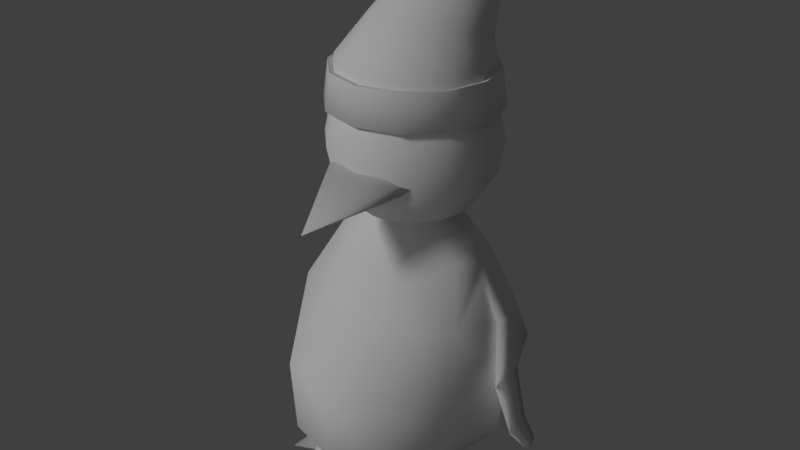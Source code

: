 # Source: customer2.blend  (saved by Blender 2.77.0; exported with 4.5.12 LTS)
import bpy
from mathutils import Matrix  # noqa: F401  (used for matrix-valued properties, if any)

bpy.ops.wm.read_factory_settings(use_empty=True)
scene = bpy.context.scene
scene.name = 'Scene'

# ---- collections
col_collection_1 = bpy.data.collections.new('Collection 1'); scene.collection.children.link(col_collection_1)

# ---- materials (node trees are filled in below, after node groups)
mat_customer2hatmaterial = bpy.data.materials.new('Customer2HatMaterial')
mat_customer2hatmaterial.alpha_threshold = 0.0
mat_customer2hatmaterial.use_transparent_shadow = False
mat_customer2hatmaterial.roughness = 0.5
mat_penguin = bpy.data.materials.new('Penguin')
mat_penguin.alpha_threshold = 0.0
mat_penguin.use_transparent_shadow = False
mat_penguin.roughness = 0.5
mat_penguin.specular_intensity = 0.1

# ---- material node trees

# ---- world
world_world = bpy.data.worlds.new('World'); scene.world = world_world
world_world.color = (0.05088, 0.05088, 0.05088)
world_world.use_sun_shadow = False
world_world.sun_shadow_jitter_overblur = 0.0
world_world.cycles.sampling_method = 'MANUAL'

# ---- lights
light_hemi = bpy.data.lights.new('Hemi', 'SUN')
light_hemi.transmission_factor = 0.0
light_hemi.angle = 0.1993
light_hemi.energy = 0.2
light_hemi.shadow_buffer_clip_start = 0.5
light_hemi.shadow_soft_size = 0.1
light_hemi.shadow_cascade_max_distance = 1000.0
light_sun = bpy.data.lights.new('Sun', 'SUN')
light_sun.transmission_factor = 0.0
light_sun.angle = 0.1993
light_sun.energy = 1.0
light_sun.shadow_buffer_clip_start = 0.5
light_sun.shadow_soft_size = 0.1
light_sun.shadow_cascade_max_distance = 1000.0

# ---- meshes
me_customer2hat = bpy.data.meshes.new('Customer2Hat')
me_customer2hat.from_pydata([(-2.002, 3.158, 1.603), (-2.135, 2.806, 1.243), (-2.245, 2.672, 1.069), (-2.283, 2.672, 0.8052), (-1.972, 3.265, 1.572), (-2.087, 2.978, 1.194), (-2.184, 2.901, 1.069), (-2.216, 2.919, 0.8052), (-1.89, 3.344, 1.549), (-1.957, 3.103, 1.157), (-2.016, 3.068, 1.069), (-2.035, 3.101, 0.8052), (-1.771, 3.354, 1.566), (-1.778, 3.149, 1.144), (-1.787, 3.129, 1.069), (-1.787, 3.167, 0.8052), (-1.666, 3.344, 1.549), (-1.599, 3.103, 1.157), (-1.558, 3.068, 1.069), (-1.539, 3.101, 0.8052), (-1.778, 3.309, 1.705), (-1.584, 3.265, 1.572), (-1.468, 2.978, 1.194), (-1.39, 2.901, 1.069), (-1.358, 2.919, 0.8052), (-1.554, 3.158, 1.603), (-1.42, 2.806, 1.243), (-1.329, 2.672, 1.069), (-1.291, 2.672, 0.8052), (-1.584, 3.05, 1.634), (-1.468, 2.634, 1.293), (-1.39, 2.443, 1.069), (-1.358, 2.424, 0.8052), (-1.666, 2.971, 1.657), (-1.599, 2.508, 1.329), (-1.558, 2.275, 1.069), (-1.539, 2.242, 0.8052), (-1.756, 2.973, 1.675), (-1.778, 2.462, 1.343), (-1.787, 2.214, 1.069), (-1.787, 2.176, 0.8052), (-1.89, 2.971, 1.657), (-1.957, 2.508, 1.329), (-2.016, 2.275, 1.069), (-2.035, 2.242, 0.8052), (-1.972, 3.05, 1.634), (-2.087, 2.634, 1.293), (-2.184, 2.443, 1.069), (-2.216, 2.424, 0.8052), (-2.253, 2.672, 1.029), (-2.19, 2.904, 1.029), (-2.02, 3.075, 1.029), (-1.787, 3.137, 1.029), (-1.554, 3.075, 1.029), (-1.384, 2.904, 1.029), (-1.321, 2.672, 1.029), (-1.384, 2.439, 1.029), (-1.554, 2.268, 1.029), (-1.787, 2.206, 1.029), (-2.02, 2.268, 1.029), (-2.19, 2.439, 1.029), (-2.242, 2.934, 0.811), (-2.312, 2.672, 0.811), (-2.049, 3.126, 0.811), (-1.787, 3.197, 0.811), (-1.524, 3.126, 0.811), (-1.332, 2.934, 0.811), (-1.262, 2.672, 0.811), (-1.332, 2.409, 0.811), (-1.524, 2.217, 0.811), (-1.787, 2.147, 0.811), (-2.049, 2.217, 0.811), (-2.242, 2.409, 0.811), (-2.216, 2.424, 1.035), (-2.282, 2.672, 1.035), (-2.035, 2.243, 1.035), (-1.787, 2.176, 1.035), (-1.539, 2.243, 1.035), (-1.358, 2.424, 1.035), (-1.292, 2.672, 1.035), (-1.358, 2.919, 1.035), (-1.539, 3.1, 1.035), (-1.787, 3.167, 1.035), (-2.035, 3.1, 1.035), (-2.216, 2.919, 1.035)], [], [(2, 1, 5, 6), (0, 20, 4), (49, 2, 6, 50), (1, 0, 4, 5), (50, 6, 10, 51), (5, 4, 8, 9), (6, 5, 9, 10), (4, 20, 8), (10, 9, 13, 14), (8, 20, 12), (51, 10, 14, 52), (9, 8, 12, 13), (14, 13, 17, 18), (12, 20, 16), (52, 14, 18, 53), (13, 12, 16, 17), (53, 18, 23, 54), (17, 16, 21, 22), (18, 17, 22, 23), (16, 20, 21), (54, 23, 27, 55), (22, 21, 25, 26), (23, 22, 26, 27), (21, 20, 25), (27, 26, 30, 31), (25, 20, 29), (55, 27, 31, 56), (26, 25, 29, 30), (31, 30, 34, 35), (29, 20, 33), (56, 31, 35, 57), (30, 29, 33, 34), (57, 35, 39, 58), (34, 33, 37, 38), (35, 34, 38, 39), (33, 20, 37), (38, 37, 41, 42), (39, 38, 42, 43), (37, 20, 41), (58, 39, 43, 59), (43, 42, 46, 47), (41, 20, 45), (59, 43, 47, 60), (42, 41, 45, 46), (45, 20, 0), (60, 47, 2, 49), (46, 45, 0, 1), (47, 46, 1, 2), (72, 73, 74, 62), (71, 75, 73, 72), (70, 76, 75, 71), (69, 77, 76, 70), (68, 78, 77, 69), (67, 79, 78, 68), (66, 80, 79, 67), (65, 81, 80, 66), (64, 82, 81, 65), (63, 83, 82, 64), (61, 84, 83, 63), (62, 74, 84, 61), (62, 61, 7, 3), (61, 63, 11, 7), (63, 64, 15, 11), (64, 65, 19, 15), (65, 66, 24, 19), (66, 67, 28, 24), (67, 68, 32, 28), (68, 69, 36, 32), (69, 70, 40, 36), (70, 71, 44, 40), (71, 72, 48, 44), (72, 62, 3, 48), (74, 73, 60, 49), (73, 75, 59, 60), (75, 76, 58, 59), (76, 77, 57, 58), (77, 78, 56, 57), (78, 79, 55, 56), (79, 80, 54, 55), (80, 81, 53, 54), (81, 82, 52, 53), (82, 83, 51, 52), (83, 84, 50, 51), (84, 74, 49, 50)])
me_customer2hat.polygons.foreach_set('use_smooth', [True] * 84)
_k = set([(8, 12), (12, 13), (12, 16), (12, 20), (20, 37), (33, 37), (37, 38), (37, 41), (49, 50), (49, 60), (50, 51), (51, 52), (52, 53), (53, 54), (54, 55), (55, 56), (56, 57), (57, 58), (58, 59), (59, 60), (73, 74), (73, 75), (74, 84), (75, 76), (76, 77), (77, 78), (78, 79), (79, 80), (80, 81), (81, 82), (82, 83), (83, 84)])
me_customer2hat.attributes.new('sharp_edge', 'BOOLEAN', 'EDGE').data.foreach_set('value', [ (min(e.vertices), max(e.vertices)) in _k for e in me_customer2hat.edges])
_uv = me_customer2hat.uv_layers.new(name='UVMap')
_uv.uv.foreach_set('vector', [0.7648, 0.4792, 0.78, 0.5583, 0.7304, 0.5945, 0.716, 0.5403, 0.7976, 0.728, 0.7877, 0.8101, 0.7665, 0.7507, 0.7547, 0.4704, 0.7648, 0.4792, 0.716, 0.5403, 0.705, 0.5326, 0.78, 0.5583, 0.7976, 0.728, 0.7665, 0.7507, 0.7304, 0.5945, 0.705, 0.5326, 0.716, 0.5403, 0.6774, 0.5995, 0.6657, 0.5928, 0.7304, 0.5945, 0.7665, 0.7507, 0.7423, 0.7744, 0.6919, 0.6323, 0.716, 0.5403, 0.7304, 0.5945, 0.6919, 0.6323, 0.6774, 0.5995, 0.7665, 0.7507, 0.7877, 0.8101, 0.7423, 0.7744, 0.2244, 0.7147, 0.197, 0.7021, 0.202, 0.6494, 0.2254, 0.6481, 0.08484, 0.7153, 0.02998, 0.6818, 0.07826, 0.6794, 0.2379, 0.7153, 0.2244, 0.7147, 0.2254, 0.6481, 0.2389, 0.6475, 0.197, 0.7021, 0.08484, 0.7153, 0.07826, 0.6794, 0.202, 0.6494, 0.2254, 0.6481, 0.202, 0.6494, 0.1921, 0.5894, 0.218, 0.5704, 0.07826, 0.6794, 0.02998, 0.6818, 0.08173, 0.6447, 0.2389, 0.6475, 0.2254, 0.6481, 0.218, 0.5704, 0.2314, 0.5685, 0.202, 0.6494, 0.07826, 0.6794, 0.08173, 0.6447, 0.1921, 0.5894, 0.2314, 0.5685, 0.218, 0.5704, 0.2044, 0.5025, 0.2175, 0.4995, 0.1921, 0.5894, 0.08173, 0.6447, 0.06781, 0.6124, 0.1699, 0.538, 0.218, 0.5704, 0.1921, 0.5894, 0.1699, 0.538, 0.2044, 0.5025, 0.08173, 0.6447, 0.02998, 0.6818, 0.06781, 0.6124, 0.4321, 0.6647, 0.4436, 0.6578, 0.4819, 0.7181, 0.471, 0.726, 0.468, 0.6124, 0.5194, 0.4613, 0.5452, 0.4835, 0.5091, 0.6478, 0.4436, 0.6578, 0.468, 0.6124, 0.5091, 0.6478, 0.4819, 0.7181, 0.5194, 0.4613, 0.5637, 0.4229, 0.5452, 0.4835, 0.4819, 0.7181, 0.5091, 0.6478, 0.5595, 0.6828, 0.5321, 0.778, 0.1441, 0.4402, 0.05098, 0.4402, 0.1579, 0.4134, 0.471, 0.726, 0.4819, 0.7181, 0.5321, 0.778, 0.5221, 0.7869, 0.5091, 0.6478, 0.5452, 0.4835, 0.5768, 0.5055, 0.5595, 0.6828, 0.5321, 0.778, 0.5595, 0.6828, 0.6058, 0.7081, 0.5808, 0.8214, 0.1579, 0.4134, 0.05098, 0.4402, 0.1527, 0.3813, 0.5221, 0.7869, 0.5321, 0.778, 0.5808, 0.8214, 0.5716, 0.8311, 0.5595, 0.6828, 0.5768, 0.5055, 0.6058, 0.5214, 0.6058, 0.7081, 0.3554, 0.1699, 0.3513, 0.1754, 0.306, 0.1142, 0.3093, 0.1076, 0.2808, 0.2511, 0.1527, 0.3813, 0.1286, 0.3652, 0.2445, 0.2053, 0.3513, 0.1754, 0.2808, 0.2511, 0.2445, 0.2053, 0.306, 0.1142, 0.1527, 0.3813, 0.05098, 0.4402, 0.1286, 0.3652, 0.2445, 0.2053, 0.1286, 0.3652, 0.09565, 0.3349, 0.1899, 0.1771, 0.306, 0.1142, 0.2445, 0.2053, 0.1899, 0.1771, 0.2348, 0.08065, 0.1286, 0.3652, 0.05098, 0.4402, 0.09565, 0.3349, 0.3093, 0.1076, 0.306, 0.1142, 0.2348, 0.08065, 0.2369, 0.07351, 0.2348, 0.08065, 0.1899, 0.1771, 0.1315, 0.174, 0.1568, 0.08386, 0.09565, 0.3349, 0.05098, 0.4402, 0.05907, 0.333, 0.2369, 0.07351, 0.2348, 0.08065, 0.1568, 0.08386, 0.1575, 0.07677, 0.1899, 0.1771, 0.09565, 0.3349, 0.05907, 0.333, 0.1315, 0.174, 0.05907, 0.333, 0.05098, 0.4402, 0.02998, 0.3474, 0.8013, 0.4229, 0.8107, 0.4325, 0.7648, 0.4792, 0.7547, 0.4704, 0.8272, 0.5333, 0.8272, 0.7123, 0.7976, 0.728, 0.78, 0.5583, 0.8107, 0.4325, 0.8272, 0.5333, 0.78, 0.5583, 0.7648, 0.4792, 0.8949, 0.7265, 0.9695, 0.733, 0.9622, 0.803, 0.8872, 0.8007, 0.2491, 0.02964, 0.2383, 0.06542, 0.1539, 0.06889, 0.1597, 0.03332, 0.3308, 0.06807, 0.3153, 0.1017, 0.2383, 0.06542, 0.2491, 0.02964, 0.8359, 0.2727, 0.9101, 0.2715, 0.9253, 0.3087, 0.852, 0.3121, 0.8299, 0.1986, 0.9045, 0.2016, 0.9101, 0.2715, 0.8359, 0.2727, 0.8359, 0.1096, 0.9101, 0.1177, 0.9045, 0.2016, 0.8299, 0.1986, 0.852, 0.02964, 0.9253, 0.04224, 0.9101, 0.1177, 0.8359, 0.1096, 0.8872, 0.5883, 0.9622, 0.5856, 0.97, 0.66, 0.8955, 0.6672, 0.8872, 0.4988, 0.9622, 0.5012, 0.9622, 0.5856, 0.8872, 0.5883, 0.8955, 0.4229, 0.97, 0.4296, 0.9622, 0.5012, 0.8872, 0.4988, 0.8872, 0.89, 0.9622, 0.8872, 0.9695, 0.963, 0.8949, 0.9704, 0.8872, 0.8007, 0.9622, 0.803, 0.9622, 0.8872, 0.8872, 0.89, 0.77, 0.2414, 0.7247, 0.3189, 0.7178, 0.312, 0.7605, 0.2389, 0.7247, 0.3189, 0.6463, 0.3636, 0.6438, 0.3543, 0.7178, 0.312, 0.6463, 0.3636, 0.5558, 0.3636, 0.5583, 0.3543, 0.6438, 0.3543, 0.5558, 0.3636, 0.4774, 0.3189, 0.4843, 0.312, 0.5583, 0.3543, 0.4774, 0.3189, 0.4321, 0.2414, 0.4415, 0.2389, 0.4843, 0.312, 0.4321, 0.2414, 0.4321, 0.1519, 0.4415, 0.1544, 0.4415, 0.2389, 0.4321, 0.1519, 0.4774, 0.07438, 0.4843, 0.08121, 0.4415, 0.1544, 0.4774, 0.07438, 0.5558, 0.02964, 0.5583, 0.03897, 0.4843, 0.08121, 0.5558, 0.02964, 0.6463, 0.02964, 0.6438, 0.03897, 0.5583, 0.03897, 0.6463, 0.02964, 0.7247, 0.07438, 0.7178, 0.08121, 0.6438, 0.03897, 0.7247, 0.07438, 0.77, 0.1519, 0.7605, 0.1544, 0.7178, 0.08121, 0.77, 0.1519, 0.77, 0.2414, 0.7605, 0.2389, 0.7605, 0.1544, 0.08475, 0.1112, 0.1539, 0.06889, 0.1575, 0.07677, 0.09246, 0.1165, 0.1539, 0.06889, 0.2383, 0.06542, 0.2369, 0.07351, 0.1575, 0.07677, 0.2383, 0.06542, 0.3153, 0.1017, 0.3093, 0.1076, 0.2369, 0.07351, 0.3153, 0.1017, 0.3643, 0.1679, 0.3554, 0.1699, 0.3093, 0.1076, 0.3643, 0.1679, 0.3721, 0.2464, 0.3628, 0.2438, 0.3554, 0.1699, 0.3721, 0.2464, 0.3368, 0.3162, 0.3295, 0.3094, 0.3628, 0.2438, 0.3368, 0.3162, 0.2676, 0.3584, 0.2645, 0.3491, 0.3295, 0.3094, 0.2676, 0.3584, 0.1833, 0.3619, 0.1851, 0.3524, 0.2645, 0.3491, 0.1833, 0.3619, 0.1063, 0.3256, 0.1127, 0.3183, 0.1851, 0.3524, 0.1063, 0.3256, 0.05726, 0.2594, 0.0666, 0.256, 0.1127, 0.3183, 0.05726, 0.2594, 0.04939, 0.1809, 0.05919, 0.1821, 0.0666, 0.256, 0.04939, 0.1809, 0.08475, 0.1112, 0.09246, 0.1165, 0.05919, 0.1821])
me_customer2hat.materials.append(mat_customer2hatmaterial)
me_customer2hat.use_remesh_preserve_volume = False
me_customer2hat.use_remesh_preserve_attributes = False
me_customer2hat.use_mirror_vertex_groups = False
me_customer2hat.update()
me_penguin = bpy.data.meshes.new('Penguin')
me_penguin.from_pydata([(0.2737, 3.418e-08, 0.9232), (0.5057, 3.418e-08, 0.7064), (0.7152, 3.418e-08, -0.00066), (0.6608, 3.418e-08, -0.425), (0.5057, 3.418e-08, -0.6051), (0.2737, 3.418e-08, -0.7254), (0.237, -0.1368, 0.9232), (0.438, -0.1493, 0.7064), (0.5722, -0.3304, 0.382), (0.5267, -0.3576, -0.00066), (0.4867, -0.3304, -0.425), (0.438, -0.2529, -0.6051), (0.237, -0.1368, -0.7254), (0.1368, -0.237, 0.9232), (0.2529, -0.3344, 0.7064), (0.3304, -0.4387, 0.382), (0.3576, -0.7327, -0.00066), (0.3466, -0.7351, -0.4391), (0.2529, -0.438, -0.6051), (0.1368, -0.237, -0.7254), (-1.054e-07, -0.2737, 0.9232), (-1.16e-07, -0.4021, 0.7064), (-1.373e-07, -0.5272, 0.382), (-1.16e-07, -0.8285, -0.00066), (0.01625, -0.8236, -0.4391), (-1.16e-07, -0.5057, -0.6051), (-1.054e-07, -0.2737, -0.7254), (-0.1368, -0.237, 0.9232), (-0.2529, -0.3344, 0.7064), (-0.3304, -0.4387, 0.382), (-0.3576, -0.7327, -0.00066), (-0.3141, -0.7351, -0.4391), (-0.2529, -0.438, -0.6051), (-0.1368, -0.237, -0.7254), (-1.425e-08, 8.817e-08, 0.9993), (-0.237, -0.1368, 0.9232), (-0.438, -0.1493, 0.7064), (-0.5722, -0.3304, 0.382), (-0.5267, -0.3576, -0.00066), (-0.4867, -0.3304, -0.425), (-0.438, -0.2529, -0.6051), (-0.237, -0.1368, -0.7254), (-0.2737, 3.489e-08, 0.9232), (-0.5057, 6.686e-08, 0.7064), (-0.7152, 6.686e-08, -0.00066), (-0.6608, 6.686e-08, -0.425), (-0.5057, 6.686e-08, -0.6051), (-0.2737, 4.554e-08, -0.7254), (-0.237, 0.1368, 0.9232), (-0.438, 0.1755, 0.7064), (-0.5722, 0.2531, 0.382), (-0.6194, 0.2803, -0.00066), (-0.5722, 0.2531, -0.425), (-0.438, 0.1811, -0.6051), (-0.237, 0.1368, -0.7254), (-0.1368, 0.237, 0.9232), (-0.2529, 0.2502, 0.7064), (-0.3304, 0.3127, 0.382), (-0.3576, 0.3598, -0.00066), (-0.3304, 0.3127, -0.425), (-0.2529, 0.2557, -0.6051), (-0.1368, 0.237, -0.7254), (-9.472e-08, 0.2737, 0.9232), (-5.209e-08, 0.3179, 0.7064), (-7.341e-08, 0.4012, 0.382), (-5.209e-08, 0.4556, -0.00066), (-7.341e-08, 0.4012, -0.425), (-5.209e-08, 0.3235, -0.6051), (-9.472e-08, 0.2737, -0.7254), (0.0, 0.0, -0.7254), (0.1368, 0.237, 0.9232), (0.2529, 0.2502, 0.7064), (0.3304, 0.3127, 0.382), (0.3576, 0.3598, -0.00066), (0.3304, 0.3127, -0.425), (0.2529, 0.2557, -0.6051), (0.1368, 0.237, -0.7254), (0.237, 0.1368, 0.9232), (0.438, 0.1755, 0.7064), (0.5722, 0.2531, 0.382), (0.6194, 0.2803, -0.00066), (0.5722, 0.2531, -0.425), (0.438, 0.1811, -0.6051), (0.237, 0.1368, -0.7254), (-0.2008, -7.047e-08, 1.829), (-0.3711, -7.047e-08, 1.716), (-0.4849, -7.047e-08, 1.545), (-0.5248, -7.047e-08, 1.345), (-0.4849, -7.047e-08, 1.144), (-0.3711, -7.047e-08, 0.9735), (-0.2008, -7.047e-08, 0.8597), (-0.1739, 0.1004, 1.829), (-0.3214, 0.1856, 1.716), (-0.4199, 0.2424, 1.545), (-0.4545, 0.2624, 1.345), (-0.4199, 0.2424, 1.144), (-0.3214, 0.1856, 0.9735), (-0.1739, 0.1004, 0.8597), (-0.1004, 0.1739, 1.829), (-0.1856, 0.3214, 1.716), (-0.2424, 0.4199, 1.545), (-0.2624, 0.4545, 1.345), (-0.2424, 0.4199, 1.144), (-0.1856, 0.3214, 0.9735), (-0.1004, 0.1739, 0.8597), (-8.757e-08, 0.2008, 1.829), (-8.757e-08, 0.3711, 1.716), (3.756e-08, 0.4849, 1.545), (-8.757e-08, 0.5248, 1.345), (3.756e-08, 0.4849, 1.144), (-8.757e-08, 0.3711, 0.9735), (-8.757e-08, 0.2008, 0.8597), (0.1004, 0.1739, 1.829), (0.1856, 0.3214, 1.716), (0.2424, 0.4199, 1.545), (0.2624, 0.4545, 1.345), (0.2424, 0.4199, 1.144), (0.1856, 0.3214, 0.9735), (0.1004, 0.1739, 0.8597), (-8.757e-08, -1.174e-07, 1.869), (0.1739, 0.1004, 1.829), (0.3214, 0.1856, 1.716), (0.4199, 0.2424, 1.545), (0.4545, 0.2624, 1.345), (0.4199, 0.2424, 1.144), (0.3214, 0.1856, 0.9735), (0.1739, 0.1004, 0.8597), (0.2008, -7.047e-08, 1.829), (0.3711, -1.018e-07, 1.716), (0.4849, -1.018e-07, 1.545), (0.5248, -1.018e-07, 1.345), (0.4849, -1.018e-07, 1.144), (0.3711, -1.018e-07, 0.9735), (0.2008, -8.611e-08, 0.8597), (0.1739, -0.1004, 1.829), (0.3214, -0.1856, 1.716), (0.4199, -0.2424, 1.545), (0.4545, -0.2624, 1.345), (0.4199, -0.2424, 1.144), (0.3214, -0.1856, 0.9735), (0.1739, -0.1004, 0.8597), (0.1004, -0.1739, 1.829), (0.1856, -0.3214, 1.716), (0.2424, -0.4199, 1.545), (0.2624, -0.4545, 1.345), (0.2424, -0.4199, 1.144), (0.1856, -0.3214, 0.9735), (0.1004, -0.1739, 0.8597), (-8.757e-08, -0.2008, 1.829), (-8.757e-08, -0.3711, 1.716), (-8.757e-08, -0.4849, 1.545), (-8.757e-08, -0.5248, 1.345), (-8.757e-08, -0.4849, 1.144), (-8.757e-08, -0.3711, 0.9735), (-8.757e-08, -0.2008, 0.8597), (-8.757e-08, -7.047e-08, 0.8198), (-0.1004, -0.1739, 1.829), (-0.1856, -0.3214, 1.716), (-0.2424, -0.4199, 1.545), (-0.2624, -0.4545, 1.345), (-0.2424, -0.4199, 1.144), (-0.1856, -0.3214, 0.9735), (-0.1004, -0.1739, 0.8597), (-0.1739, -0.1004, 1.829), (-0.3214, -0.1856, 1.716), (-0.4199, -0.2424, 1.545), (-0.4545, -0.2624, 1.345), (-0.4199, -0.2424, 1.144), (-0.3214, -0.1856, 0.9735), (-0.1739, -0.1004, 0.8597), (6.868e-08, -0.3107, 1.13), (-0.1226, -0.3131, 1.139), (-0.2265, -0.3205, 1.165), (-0.2959, -0.3319, 1.204), (-0.3203, -0.3429, 1.243), (6.868e-08, -0.9405, 1.071), (-0.2959, -0.354, 1.281), (-0.2265, -0.3654, 1.321), (-0.1226, -0.3728, 1.347), (6.868e-08, -0.3752, 1.355), (0.1226, -0.3728, 1.347), (0.2265, -0.3654, 1.321), (0.2959, -0.354, 1.281), (0.3203, -0.3429, 1.243), (0.2959, -0.3319, 1.204), (0.2265, -0.3205, 1.165), (0.1226, -0.3131, 1.139), (-0.3399, -0.3287, -0.6023), (0.3317, -0.3262, -0.7812), (-0.3317, -0.3262, -0.7812), (-0.3822, -0.5266, -0.7781), (-0.3376, -0.1424, -0.5745), (-0.4443, -0.2796, -0.7731), (-0.3518, -0.1312, -0.7304), (-0.5168, -0.5814, -0.7832), (0.3822, -0.5266, -0.7781), (0.3399, -0.3287, -0.6023), (0.2072, -0.3423, -0.6283), (0.341, -0.6705, -0.8138), (-0.2082, -0.1626, -0.5685), (-0.2096, -0.126, -0.7451), (0.5168, -0.5814, -0.7832), (-0.341, -0.6705, -0.8138), (-0.2072, -0.3423, -0.6283), (-0.1992, -0.3637, -0.7864), (0.3518, -0.1312, -0.7304), (-0.239, -0.5504, -0.7858), (-0.1323, -0.1755, -0.5635), (-0.1357, -0.1489, -0.7089), (0.4443, -0.2796, -0.7731), (-0.1449, -0.6674, -0.8157), (0.3376, -0.1424, -0.5745), (-0.06345, -0.367, -0.7882), (0.2082, -0.1626, -0.5685), (0.2096, -0.126, -0.7451), (0.1992, -0.3637, -0.7864), (0.239, -0.5504, -0.7858), (0.1323, -0.1755, -0.5635), (0.1357, -0.1489, -0.7089), (0.1449, -0.6674, -0.8157), (0.06345, -0.367, -0.7882), (-0.7235, 0.09507, 0.0185), (-0.7349, 0.1706, 0.2183), (-0.7298, -0.1372, -0.005131), (-0.6763, -0.07456, 0.3904), (-0.791, -0.04816, -0.3626), (-0.7818, 0.1167, -0.32), (-0.8212, 0.06025, -0.5031), (-0.8223, 0.1805, -0.5079), (-0.8286, 0.1054, -0.5363), (-0.8296, 0.142, -0.5411), (-0.5998, 0.2275, 0.382), (-0.5464, -0.04643, 0.5954), (-0.6916, 0.04663, 0.3637), (-0.7375, 0.001537, 0.006624), (-0.6672, 0.04663, 0.3584), (-0.7157, 0.001537, 0.001918), (-0.7948, 0.03428, -0.3395), (-0.7779, 0.03428, -0.3431), (-0.8262, 0.1204, -0.5045), (-0.8172, 0.1204, -0.5065), (-0.8317, 0.1237, -0.5381), (-0.8266, 0.1237, -0.5392), (-0.4213, 0.06063, 0.5093), (-0.6607, 0.0, 0.382), (0.7235, 0.09507, 0.0185), (0.7349, 0.1706, 0.2183), (0.7298, -0.1372, -0.005131), (0.6763, -0.07456, 0.3904), (0.791, -0.04816, -0.3626), (0.7818, 0.1167, -0.32), (0.8212, 0.06025, -0.5031), (0.8223, 0.1805, -0.5079), (0.8286, 0.1054, -0.5363), (0.8296, 0.142, -0.5411), (0.5998, 0.2275, 0.382), (0.5464, -0.04643, 0.5954), (0.6916, 0.04663, 0.3637), (0.7375, 0.001537, 0.006624), (0.6672, 0.04663, 0.3584), (0.7157, 0.001537, 0.001918), (0.7948, 0.03428, -0.3395), (0.7779, 0.03428, -0.3431), (0.8262, 0.1204, -0.5045), (0.8172, 0.1204, -0.5065), (0.8317, 0.1237, -0.5381), (0.8266, 0.1237, -0.5392), (0.4213, 0.06063, 0.5093), (0.6607, 0.0, 0.382)], [], [(5, 4, 11, 12), (3, 2, 9, 10), (0, 34, 6), (69, 5, 12), (4, 3, 10, 11), (2, 268, 8, 9), (1, 0, 6, 7), (69, 12, 19), (11, 10, 17, 18), (9, 8, 15, 16), (7, 6, 13, 14), (12, 11, 18, 19), (10, 9, 16, 17), (8, 7, 14, 15), (6, 34, 13), (16, 15, 22, 23), (14, 13, 20, 21), (19, 18, 25, 26), (17, 16, 23, 24), (15, 14, 21, 22), (13, 34, 20), (69, 19, 26), (18, 17, 24, 25), (26, 25, 32, 33), (24, 23, 30, 31), (22, 21, 28, 29), (20, 34, 27), (69, 26, 33), (25, 24, 31, 32), (23, 22, 29, 30), (21, 20, 27, 28), (29, 28, 36, 37), (27, 34, 35), (69, 33, 41), (32, 31, 39, 40), (30, 29, 37, 38), (28, 27, 35, 36), (33, 32, 40, 41), (31, 30, 38, 39), (69, 41, 47), (40, 39, 45, 46), (36, 35, 42, 43), (41, 40, 46, 47), (39, 38, 44, 45), (37, 36, 43, 232), (35, 34, 42), (43, 42, 48, 49), (47, 46, 53, 54), (45, 44, 51, 52), (42, 34, 48), (69, 47, 54), (46, 45, 52, 53), (44, 231, 50, 51), (54, 53, 60, 61), (52, 51, 58, 59), (50, 49, 56, 57), (48, 34, 55), (69, 54, 61), (53, 52, 59, 60), (51, 50, 57, 58), (49, 48, 55, 56), (55, 34, 62), (69, 61, 68), (60, 59, 66, 67), (58, 57, 64, 65), (56, 55, 62, 63), (61, 60, 67, 68), (59, 58, 65, 66), (57, 56, 63, 64), (67, 66, 74, 75), (65, 64, 72, 73), (63, 62, 70, 71), (68, 67, 75, 76), (66, 65, 73, 74), (64, 63, 71, 72), (62, 34, 70), (69, 68, 76), (76, 75, 82, 83), (74, 73, 80, 81), (72, 71, 78, 79), (70, 34, 77), (69, 76, 83), (75, 74, 81, 82), (73, 72, 79, 80), (71, 70, 77, 78), (81, 80, 2, 3), (77, 34, 0), (69, 83, 5), (82, 81, 3, 4), (78, 77, 0, 1), (83, 82, 4, 5), (86, 85, 92, 93), (84, 119, 91), (155, 90, 97), (89, 88, 95, 96), (87, 86, 93, 94), (85, 84, 91, 92), (90, 89, 96, 97), (88, 87, 94, 95), (96, 95, 102, 103), (94, 93, 100, 101), (92, 91, 98, 99), (97, 96, 103, 104), (95, 94, 101, 102), (93, 92, 99, 100), (91, 119, 98), (155, 97, 104), (104, 103, 110, 111), (102, 101, 108, 109), (100, 99, 106, 107), (98, 119, 105), (155, 104, 111), (103, 102, 109, 110), (101, 100, 107, 108), (99, 98, 105, 106), (109, 108, 115, 116), (107, 106, 113, 114), (105, 119, 112), (155, 111, 118), (110, 109, 116, 117), (108, 107, 114, 115), (106, 105, 112, 113), (111, 110, 117, 118), (155, 118, 126), (117, 116, 124, 125), (115, 114, 122, 123), (113, 112, 120, 121), (118, 117, 125, 126), (116, 115, 123, 124), (114, 113, 121, 122), (112, 119, 120), (123, 122, 129, 130), (121, 120, 127, 128), (126, 125, 132, 133), (124, 123, 130, 131), (122, 121, 128, 129), (120, 119, 127), (155, 126, 133), (125, 124, 131, 132), (133, 132, 139, 140), (131, 130, 137, 138), (129, 128, 135, 136), (127, 119, 134), (155, 133, 140), (132, 131, 138, 139), (130, 129, 136, 137), (128, 127, 134, 135), (136, 135, 142, 143), (134, 119, 141), (155, 140, 147), (139, 138, 145, 146), (137, 136, 143, 144), (135, 134, 141, 142), (140, 139, 146, 147), (138, 137, 144, 145), (155, 147, 154), (146, 145, 152, 153), (144, 143, 150, 151), (142, 141, 148, 149), (147, 146, 153, 154), (145, 144, 151, 152), (143, 142, 149, 150), (141, 119, 148), (149, 148, 156, 157), (154, 153, 161, 162), (152, 151, 159, 160), (150, 149, 157, 158), (148, 119, 156), (155, 154, 162), (153, 152, 160, 161), (151, 150, 158, 159), (162, 161, 168, 169), (160, 159, 166, 167), (158, 157, 164, 165), (156, 119, 163), (155, 162, 169), (161, 160, 167, 168), (159, 158, 165, 166), (157, 156, 163, 164), (163, 119, 84), (155, 169, 90), (168, 167, 88, 89), (166, 165, 86, 87), (164, 163, 84, 85), (169, 168, 89, 90), (167, 166, 87, 88), (165, 164, 85, 86), (170, 175, 171), (171, 175, 172), (172, 175, 173), (173, 175, 174), (174, 175, 176), (176, 175, 177), (177, 175, 178), (178, 175, 179), (179, 175, 180), (180, 175, 181), (181, 175, 182), (182, 175, 183), (183, 175, 184), (184, 175, 185), (185, 175, 186), (186, 175, 170), (170, 171, 172, 173, 174, 176, 177, 178, 179, 180, 181, 182, 183, 184, 185, 186), (193, 189, 190, 194), (192, 191, 193), (191, 194, 190, 187), (187, 190, 202, 199), (211, 196, 195, 201), (193, 191, 187, 189), (191, 192, 194), (194, 192, 193), (205, 201, 195, 188), (188, 214, 213, 196), (211, 201, 209), (189, 187, 199, 200), (190, 189, 200, 202), (209, 205, 211), (203, 206, 210, 207), (199, 202, 206, 203), (200, 199, 203, 204), (202, 200, 204, 206), (210, 208, 212), (204, 203, 207, 208), (206, 204, 208, 210), (205, 188, 196, 211), (201, 205, 209), (196, 213, 198, 195), (207, 210, 212), (208, 207, 212), (195, 198, 214, 188), (197, 217, 219, 216), (213, 197, 216, 198), (214, 215, 197, 213), (198, 216, 215, 214), (219, 220, 218), (215, 218, 217, 197), (216, 219, 218, 215), (217, 220, 219), (218, 220, 217), (233, 234, 223, 224), (235, 236, 221, 222), (236, 238, 226, 221), (234, 237, 225, 223), (238, 240, 228, 226), (237, 239, 227, 225), (241, 242, 229), (240, 242, 230, 228), (239, 241, 229, 227), (243, 43, 232), (235, 243, 232, 224), (233, 43, 231, 222), (224, 232, 43, 233), (222, 231, 243, 235), (231, 43, 243), (228, 230, 241, 239), (227, 229, 242, 240), (230, 242, 241), (226, 228, 239, 237), (225, 227, 240, 238), (221, 226, 237, 234), (223, 225, 238, 236), (224, 223, 236, 235), (222, 221, 234, 233), (231, 43, 49, 50), (38, 37, 244, 44), (44, 244, 231), (231, 244, 43), (43, 244, 232), (232, 244, 37), (8, 256, 1, 7), (2, 80, 79, 255), (257, 248, 247, 258), (259, 246, 245, 260), (260, 245, 250, 262), (258, 247, 249, 261), (262, 250, 252, 264), (261, 249, 251, 263), (265, 253, 266), (264, 252, 254, 266), (263, 251, 253, 265), (267, 256, 1), (259, 248, 256, 267), (257, 246, 255, 1), (248, 257, 1, 256), (246, 259, 267, 255), (255, 267, 1), (252, 263, 265, 254), (251, 264, 266, 253), (254, 265, 266), (250, 261, 263, 252), (249, 262, 264, 251), (245, 258, 261, 250), (247, 260, 262, 249), (248, 259, 260, 247), (246, 257, 258, 245), (255, 79, 78, 1), (2, 255, 268), (255, 1, 268), (1, 256, 268), (256, 8, 268)])
me_penguin.polygons.foreach_set('use_smooth', [True] * 301)
_k = set([(174, 175), (175, 183)])
me_penguin.attributes.new('sharp_edge', 'BOOLEAN', 'EDGE').data.foreach_set('value', [ (min(e.vertices), max(e.vertices)) in _k for e in me_penguin.edges])
_uv = me_penguin.uv_layers.new(name='UVMap')
_uv.uv.foreach_set('vector', [0.6102, 0.1769, 0.6421, 0.2056, 0.5997, 0.23, 0.5873, 0.1901, 0.268, 0.5386, 0.2608, 0.4588, 0.3212, 0.4547, 0.3238, 0.5348, 0.5688, 0.3359, 0.6039, 0.3708, 0.5538, 0.3549, 0.5739, 0.1408, 0.6102, 0.1769, 0.5873, 0.1901, 0.2884, 0.5745, 0.268, 0.5386, 0.3238, 0.5348, 0.3311, 0.5716, 0.2608, 0.4588, 0.2679, 0.3884, 0.3237, 0.3846, 0.3212, 0.4547, 0.4135, 0.07609, 0.3813, 0.02755, 0.3956, 0.01686, 0.44, 0.05633, 0.5739, 0.1408, 0.5873, 0.1901, 0.5608, 0.1901, 0.3311, 0.5716, 0.3238, 0.5348, 0.3879, 0.5348, 0.3802, 0.5716, 0.3212, 0.4547, 0.3237, 0.3846, 0.3878, 0.3846, 0.3906, 0.4547, 0.5048, 0.3512, 0.5538, 0.3549, 0.5514, 0.3795, 0.5002, 0.3965, 0.5873, 0.1901, 0.5997, 0.23, 0.5507, 0.23, 0.5608, 0.1901, 0.3238, 0.5348, 0.3212, 0.4547, 0.3906, 0.4547, 0.3879, 0.5348, 0.3237, 0.3846, 0.3309, 0.3276, 0.3799, 0.3276, 0.3878, 0.3846, 0.5538, 0.3549, 0.6039, 0.3708, 0.5514, 0.3795, 0.3906, 0.4547, 0.3878, 0.3846, 0.443, 0.3884, 0.4503, 0.4588, 0.5002, 0.3965, 0.5514, 0.3795, 0.5621, 0.403, 0.52, 0.44, 0.5608, 0.1901, 0.5507, 0.23, 0.5082, 0.2056, 0.5378, 0.1769, 0.3879, 0.5348, 0.3906, 0.4547, 0.4503, 0.4588, 0.4431, 0.5386, 0.3878, 0.3846, 0.3799, 0.3276, 0.4222, 0.3305, 0.443, 0.3884, 0.5514, 0.3795, 0.6039, 0.3708, 0.5621, 0.403, 0.5739, 0.1408, 0.5608, 0.1901, 0.5378, 0.1769, 0.3802, 0.5716, 0.3879, 0.5348, 0.4431, 0.5386, 0.4224, 0.5745, 0.5378, 0.1769, 0.5082, 0.2056, 0.4835, 0.1633, 0.5244, 0.154, 0.02414, 0.5393, 0.01687, 0.4601, 0.07717, 0.4529, 0.07986, 0.5328, 0.4841, 0.4762, 0.52, 0.44, 0.5589, 0.4699, 0.5348, 0.5153, 0.5621, 0.403, 0.6039, 0.3708, 0.5831, 0.4192, 0.5739, 0.1408, 0.5378, 0.1769, 0.5244, 0.154, 0.0446, 0.5766, 0.02414, 0.5393, 0.07986, 0.5328, 0.08724, 0.5715, 0.01687, 0.4601, 0.02394, 0.3914, 0.07965, 0.3848, 0.07717, 0.4529, 0.52, 0.44, 0.5621, 0.403, 0.5831, 0.4192, 0.5589, 0.4699, 0.07965, 0.3848, 0.08691, 0.3311, 0.136, 0.3311, 0.1437, 0.3848, 0.5831, 0.4192, 0.6039, 0.3708, 0.6088, 0.4237, 0.5739, 0.1408, 0.5244, 0.154, 0.5243, 0.1275, 0.08724, 0.5715, 0.07986, 0.5328, 0.144, 0.5328, 0.1363, 0.5715, 0.07717, 0.4529, 0.07965, 0.3848, 0.1437, 0.3848, 0.1466, 0.4529, 0.5589, 0.4699, 0.5831, 0.4192, 0.6088, 0.4237, 0.6064, 0.4783, 0.5244, 0.154, 0.4835, 0.1633, 0.4833, 0.1144, 0.5243, 0.1275, 0.07986, 0.5328, 0.07717, 0.4529, 0.1466, 0.4529, 0.144, 0.5328, 0.5739, 0.1408, 0.5243, 0.1275, 0.5375, 0.1046, 0.1363, 0.5715, 0.144, 0.5328, 0.1993, 0.5393, 0.1786, 0.5766, 0.6064, 0.4783, 0.6088, 0.4237, 0.6323, 0.4154, 0.6498, 0.4629, 0.5243, 0.1275, 0.4833, 0.1144, 0.5077, 0.0721, 0.5375, 0.1046, 0.144, 0.5328, 0.1466, 0.4529, 0.2064, 0.4601, 0.1993, 0.5393, 0.1437, 0.3848, 0.136, 0.3311, 0.1783, 0.3361, 0.1776, 0.3541, 0.6088, 0.4237, 0.6039, 0.3708, 0.6323, 0.4154, 0.07889, 0.05943, 0.1099, 0.01686, 0.1342, 0.02127, 0.1238, 0.06757, 0.5375, 0.1046, 0.5077, 0.0721, 0.55, 0.04766, 0.5604, 0.0914, 0.03751, 0.269, 0.04018, 0.1917, 0.1037, 0.2033, 0.09623, 0.2796, 0.6323, 0.4154, 0.6039, 0.3708, 0.6473, 0.3964, 0.5739, 0.1408, 0.5375, 0.1046, 0.5604, 0.0914, 0.5077, 0.0721, 0.4886, 0.04879, 0.5439, 0.01686, 0.55, 0.04766, 0.04018, 0.1917, 0.09484, 0.1282, 0.1131, 0.1315, 0.1037, 0.2033, 0.5604, 0.0914, 0.55, 0.04766, 0.599, 0.04766, 0.587, 0.0914, 0.09623, 0.2796, 0.1037, 0.2033, 0.1721, 0.2094, 0.1594, 0.2853, 0.1131, 0.1315, 0.1238, 0.06757, 0.1722, 0.07191, 0.1763, 0.1371, 0.6473, 0.3964, 0.6039, 0.3708, 0.6498, 0.3718, 0.5739, 0.1408, 0.5604, 0.0914, 0.587, 0.0914, 0.55, 0.04766, 0.5439, 0.01686, 0.6079, 0.01686, 0.599, 0.04766, 0.1037, 0.2033, 0.1131, 0.1315, 0.1763, 0.1371, 0.1721, 0.2094, 0.1238, 0.06757, 0.1342, 0.02127, 0.1604, 0.02361, 0.1722, 0.07191, 0.6498, 0.3718, 0.6039, 0.3708, 0.639, 0.3483, 0.5739, 0.1408, 0.587, 0.0914, 0.61, 0.1046, 0.599, 0.04766, 0.6079, 0.01686, 0.6635, 0.04879, 0.6416, 0.0721, 0.1721, 0.2094, 0.1763, 0.1371, 0.2271, 0.1363, 0.2271, 0.2085, 0.1722, 0.07191, 0.1604, 0.02361, 0.1814, 0.02328, 0.211, 0.07128, 0.587, 0.0914, 0.599, 0.04766, 0.6416, 0.0721, 0.61, 0.1046, 0.1594, 0.2853, 0.1721, 0.2094, 0.2271, 0.2085, 0.2102, 0.2845, 0.1763, 0.1371, 0.1722, 0.07191, 0.211, 0.07128, 0.2271, 0.1363, 0.6416, 0.0721, 0.6635, 0.04879, 0.6957, 0.1041, 0.6662, 0.1144, 0.2608, 0.2145, 0.263, 0.1467, 0.3167, 0.1582, 0.319, 0.227, 0.28, 0.08218, 0.3091, 0.03085, 0.3313, 0.03563, 0.3211, 0.09101, 0.61, 0.1046, 0.6416, 0.0721, 0.6662, 0.1144, 0.6233, 0.1275, 0.2742, 0.2823, 0.2608, 0.2145, 0.319, 0.227, 0.328, 0.2939, 0.263, 0.1467, 0.28, 0.08218, 0.3211, 0.09101, 0.3167, 0.1582, 0.639, 0.3483, 0.6039, 0.3708, 0.618, 0.3321, 0.5739, 0.1408, 0.61, 0.1046, 0.6233, 0.1275, 0.6233, 0.1275, 0.6662, 0.1144, 0.6664, 0.1633, 0.6234, 0.154, 0.328, 0.2939, 0.319, 0.227, 0.3881, 0.2238, 0.3918, 0.291, 0.3167, 0.1582, 0.3211, 0.09101, 0.37, 0.08878, 0.3806, 0.1553, 0.618, 0.3321, 0.6039, 0.3708, 0.5923, 0.3276, 0.5739, 0.1408, 0.6233, 0.1275, 0.6234, 0.154, 0.6662, 0.1144, 0.6957, 0.1041, 0.696, 0.1679, 0.6664, 0.1633, 0.319, 0.227, 0.3167, 0.1582, 0.3806, 0.1553, 0.3881, 0.2238, 0.3211, 0.09101, 0.3313, 0.03563, 0.3578, 0.03442, 0.37, 0.08878, 0.3918, 0.291, 0.3881, 0.2238, 0.4496, 0.2059, 0.4487, 0.2744, 0.5923, 0.3276, 0.6039, 0.3708, 0.5688, 0.3359, 0.5739, 0.1408, 0.6234, 0.154, 0.6102, 0.1769, 0.6664, 0.1633, 0.696, 0.1679, 0.6642, 0.2232, 0.6421, 0.2056, 0.37, 0.08878, 0.3578, 0.03442, 0.3813, 0.02755, 0.4135, 0.07609, 0.6234, 0.154, 0.6664, 0.1633, 0.6421, 0.2056, 0.6102, 0.1769, 0.3912, 0.7179, 0.376, 0.7512, 0.3428, 0.7467, 0.3478, 0.712, 0.7129, 0.6015, 0.7009, 0.6379, 0.6952, 0.6013, 0.5686, 0.6137, 0.6053, 0.6045, 0.6053, 0.6239, 0.3857, 0.6144, 0.3964, 0.6439, 0.353, 0.6379, 0.3525, 0.6099, 0.3983, 0.6803, 0.3912, 0.7179, 0.3478, 0.712, 0.3514, 0.6738, 0.7292, 0.5703, 0.7129, 0.6015, 0.6952, 0.6013, 0.6964, 0.5699, 0.6053, 0.6045, 0.6372, 0.5978, 0.6372, 0.6337, 0.6053, 0.6239, 0.3964, 0.6439, 0.3983, 0.6803, 0.3514, 0.6738, 0.353, 0.6379, 0.3525, 0.6099, 0.353, 0.6379, 0.3065, 0.6358, 0.3169, 0.6082, 0.3514, 0.6738, 0.3478, 0.712, 0.3013, 0.7098, 0.301, 0.6714, 0.3428, 0.7467, 0.3372, 0.7726, 0.318, 0.7717, 0.3072, 0.745, 0.6053, 0.6239, 0.6372, 0.6337, 0.6192, 0.6648, 0.5956, 0.6407, 0.353, 0.6379, 0.3514, 0.6738, 0.301, 0.6714, 0.3065, 0.6358, 0.3478, 0.712, 0.3428, 0.7467, 0.3072, 0.745, 0.3013, 0.7098, 0.6952, 0.6013, 0.7009, 0.6379, 0.6798, 0.6109, 0.5686, 0.6137, 0.6053, 0.6239, 0.5956, 0.6407, 0.5956, 0.6407, 0.6192, 0.6648, 0.5881, 0.6829, 0.5787, 0.6505, 0.3065, 0.6358, 0.301, 0.6714, 0.2608, 0.6738, 0.2694, 0.6379, 0.3013, 0.7098, 0.3072, 0.745, 0.2788, 0.7467, 0.2641, 0.712, 0.6798, 0.6109, 0.7009, 0.6379, 0.6709, 0.6276, 0.5686, 0.6137, 0.5956, 0.6407, 0.5787, 0.6505, 0.6192, 0.6648, 0.6359, 0.6823, 0.5952, 0.706, 0.5881, 0.6829, 0.301, 0.6714, 0.3013, 0.7098, 0.2641, 0.712, 0.2608, 0.6738, 0.3072, 0.745, 0.318, 0.7717, 0.3026, 0.7726, 0.2788, 0.7467, 0.03739, 0.7613, 0.02231, 0.7327, 0.06597, 0.7321, 0.07772, 0.7607, 0.01687, 0.6967, 0.02188, 0.6587, 0.05275, 0.6583, 0.0572, 0.6961, 0.6709, 0.6276, 0.7009, 0.6379, 0.6709, 0.6471, 0.5686, 0.6137, 0.5787, 0.6505, 0.5593, 0.6506, 0.5881, 0.6829, 0.5952, 0.706, 0.5482, 0.7061, 0.5521, 0.683, 0.02231, 0.7327, 0.01687, 0.6967, 0.0572, 0.6961, 0.06597, 0.7321, 0.02188, 0.6587, 0.0366, 0.6245, 0.05331, 0.6243, 0.05275, 0.6583, 0.5787, 0.6505, 0.5881, 0.6829, 0.5521, 0.683, 0.5593, 0.6506, 0.5686, 0.6137, 0.5593, 0.6506, 0.5424, 0.6409, 0.5521, 0.683, 0.5482, 0.7061, 0.5075, 0.6829, 0.521, 0.6652, 0.06597, 0.7321, 0.0572, 0.6961, 0.1024, 0.6836, 0.1149, 0.7185, 0.05275, 0.6583, 0.05331, 0.6243, 0.07203, 0.6191, 0.08734, 0.6487, 0.5593, 0.6506, 0.5521, 0.683, 0.521, 0.6652, 0.5424, 0.6409, 0.07772, 0.7607, 0.06597, 0.7321, 0.1149, 0.7185, 0.1229, 0.7482, 0.0572, 0.6961, 0.05275, 0.6583, 0.08734, 0.6487, 0.1024, 0.6836, 0.6709, 0.6471, 0.7009, 0.6379, 0.6798, 0.6641, 0.1149, 0.7185, 0.1024, 0.6836, 0.1403, 0.6624, 0.1559, 0.6956, 0.08734, 0.6487, 0.07203, 0.6191, 0.08774, 0.6103, 0.1164, 0.6325, 0.5424, 0.6409, 0.521, 0.6652, 0.503, 0.6342, 0.5327, 0.6242, 0.1229, 0.7482, 0.1149, 0.7185, 0.1559, 0.6956, 0.1609, 0.727, 0.1024, 0.6836, 0.08734, 0.6487, 0.1164, 0.6325, 0.1403, 0.6624, 0.6798, 0.6641, 0.7009, 0.6379, 0.6952, 0.674, 0.5686, 0.6137, 0.5424, 0.6409, 0.5327, 0.6242, 0.521, 0.6652, 0.5075, 0.6829, 0.4841, 0.6424, 0.503, 0.6342, 0.5327, 0.6242, 0.503, 0.6342, 0.503, 0.5984, 0.5327, 0.6048, 0.6888, 0.4344, 0.6835, 0.3964, 0.7278, 0.3934, 0.7297, 0.4316, 0.1403, 0.6624, 0.1164, 0.6325, 0.1321, 0.614, 0.1609, 0.6383, 0.6952, 0.674, 0.7009, 0.6379, 0.7129, 0.6742, 0.5686, 0.6137, 0.5327, 0.6242, 0.5327, 0.6048, 0.7038, 0.4678, 0.6888, 0.4344, 0.7297, 0.4316, 0.7351, 0.4657, 0.6835, 0.3964, 0.6887, 0.3596, 0.7296, 0.3568, 0.7278, 0.3934, 0.6964, 0.7042, 0.6952, 0.674, 0.7129, 0.6742, 0.7292, 0.7046, 0.7296, 0.3568, 0.7349, 0.3276, 0.7709, 0.3276, 0.7767, 0.3568, 0.7129, 0.6742, 0.7009, 0.6379, 0.7283, 0.6646, 0.5686, 0.6137, 0.5327, 0.6048, 0.5424, 0.5879, 0.7351, 0.4657, 0.7297, 0.4316, 0.7768, 0.4316, 0.7711, 0.4657, 0.7278, 0.3934, 0.7296, 0.3568, 0.7767, 0.3568, 0.7787, 0.3934, 0.7292, 0.7046, 0.7129, 0.6742, 0.7283, 0.6646, 0.7576, 0.6869, 0.5327, 0.6048, 0.503, 0.5984, 0.521, 0.5672, 0.5424, 0.5879, 0.7297, 0.4316, 0.7278, 0.3934, 0.7787, 0.3934, 0.7768, 0.4316, 0.5686, 0.6137, 0.5424, 0.5879, 0.5593, 0.5781, 0.7711, 0.4657, 0.7768, 0.4316, 0.8173, 0.4344, 0.8021, 0.4678, 0.7787, 0.3934, 0.7767, 0.3568, 0.8172, 0.3596, 0.8226, 0.3964, 0.7576, 0.6869, 0.7283, 0.6646, 0.7372, 0.6479, 0.774, 0.6559, 0.5424, 0.5879, 0.521, 0.5672, 0.5521, 0.5492, 0.5593, 0.5781, 0.7768, 0.4316, 0.7787, 0.3934, 0.8226, 0.3964, 0.8173, 0.4344, 0.7845, 0.7014, 0.7576, 0.6869, 0.774, 0.6559, 0.8059, 0.6609, 0.7283, 0.6646, 0.7009, 0.6379, 0.7372, 0.6479, 0.774, 0.6559, 0.7372, 0.6479, 0.7372, 0.6284, 0.774, 0.62, 0.5593, 0.5781, 0.5521, 0.5492, 0.5881, 0.549, 0.5787, 0.5781, 0.764, 0.02217, 0.8019, 0.01686, 0.8072, 0.0611, 0.7688, 0.06304, 0.8059, 0.6609, 0.774, 0.6559, 0.774, 0.62, 0.8059, 0.6139, 0.7372, 0.6479, 0.7009, 0.6379, 0.7372, 0.6284, 0.5686, 0.6137, 0.5593, 0.5781, 0.5787, 0.5781, 0.7297, 0.03719, 0.764, 0.02217, 0.7688, 0.06304, 0.7334, 0.06847, 0.8019, 0.01686, 0.8377, 0.02207, 0.8425, 0.06294, 0.8072, 0.0611, 0.5787, 0.5781, 0.5881, 0.549, 0.6192, 0.5668, 0.5956, 0.5877, 0.7688, 0.06304, 0.8072, 0.0611, 0.8072, 0.112, 0.7688, 0.1101, 0.8059, 0.6139, 0.774, 0.62, 0.7576, 0.5886, 0.7845, 0.573, 0.7372, 0.6284, 0.7009, 0.6379, 0.7283, 0.6114, 0.5686, 0.6137, 0.5787, 0.5781, 0.5956, 0.5877, 0.7334, 0.06847, 0.7688, 0.06304, 0.7688, 0.1101, 0.7334, 0.1045, 0.8072, 0.0611, 0.8425, 0.06294, 0.8425, 0.11, 0.8072, 0.112, 0.774, 0.62, 0.7372, 0.6284, 0.7283, 0.6114, 0.7576, 0.5886, 0.7283, 0.6114, 0.7009, 0.6379, 0.7129, 0.6015, 0.5686, 0.6137, 0.5956, 0.5877, 0.6053, 0.6045, 0.7334, 0.1045, 0.7688, 0.1101, 0.764, 0.1506, 0.7297, 0.1355, 0.8072, 0.112, 0.8425, 0.11, 0.8377, 0.1505, 0.8019, 0.1559, 0.7576, 0.5886, 0.7283, 0.6114, 0.7129, 0.6015, 0.7292, 0.5703, 0.5956, 0.5877, 0.6192, 0.5668, 0.6372, 0.5978, 0.6053, 0.6045, 0.7688, 0.1101, 0.8072, 0.112, 0.8019, 0.1559, 0.764, 0.1506, 0.7845, 0.573, 0.7576, 0.5886, 0.7292, 0.5703, 0.7474, 0.549, 0.7202, 0.7594, 0.7711, 0.8665, 0.6995, 0.7696, 0.6995, 0.7696, 0.7711, 0.8665, 0.6822, 0.7788, 0.6822, 0.7788, 0.7711, 0.8665, 0.6709, 0.7858, 0.6319, 0.7427, 0.6319, 0.8633, 0.6242, 0.7399, 0.6242, 0.7399, 0.6319, 0.8633, 0.6169, 0.7437, 0.5832, 0.7399, 0.5832, 0.8691, 0.5702, 0.745, 0.5702, 0.745, 0.5832, 0.8691, 0.552, 0.7531, 0.552, 0.7531, 0.5832, 0.8691, 0.5311, 0.7628, 0.5311, 0.7628, 0.5832, 0.8691, 0.5109, 0.7728, 0.5109, 0.7728, 0.5832, 0.8691, 0.4944, 0.7814, 0.4944, 0.7814, 0.5832, 0.8691, 0.4841, 0.7874, 0.447, 0.6107, 0.447, 0.733, 0.439, 0.6082, 0.439, 0.6082, 0.447, 0.733, 0.4321, 0.612, 0.7711, 0.7383, 0.7711, 0.8665, 0.7589, 0.7425, 0.7589, 0.7425, 0.7711, 0.8665, 0.741, 0.7499, 0.741, 0.7499, 0.7711, 0.8665, 0.7202, 0.7594, 0.7695, 0.2259, 0.7695, 0.243, 0.7662, 0.2587, 0.76, 0.2706, 0.7534, 0.2764, 0.7463, 0.2755, 0.7384, 0.2686, 0.7326, 0.2562, 0.7297, 0.2401, 0.7297, 0.223, 0.733, 0.2073, 0.7392, 0.1954, 0.7458, 0.1896, 0.7529, 0.1905, 0.7608, 0.1974, 0.7666, 0.2098, 0.08086, 0.893, 0.06743, 0.8581, 0.06702, 0.8195, 0.08873, 0.803, 0.8451, 0.8712, 0.8669, 0.9152, 0.8397, 0.9042, 0.2916, 0.9149, 0.2608, 0.8229, 0.2851, 0.8334, 0.2935, 0.8808, 0.2935, 0.8808, 0.2851, 0.8334, 0.2942, 0.8063, 0.3161, 0.9126, 0.3958, 0.8063, 0.3947, 0.8405, 0.3895, 0.8876, 0.3642, 0.8978, 0.3642, 0.9795, 0.3679, 0.9535, 0.3944, 0.9486, 0.3946, 0.9795, 0.8669, 0.9152, 0.8451, 0.8712, 0.8669, 0.8224, 0.08873, 0.803, 0.0901, 0.8611, 0.08086, 0.893, 0.1336, 0.8933, 0.125, 0.8034, 0.1468, 0.8197, 0.1464, 0.8582, 0.1559, 0.9344, 0.1559, 0.9779, 0.1238, 0.9752, 0.1261, 0.9352, 0.9274, 0.8224, 0.9274, 0.9101, 0.9043, 0.8625, 0.05064, 0.9785, 0.01785, 0.9753, 0.01687, 0.9351, 0.05064, 0.9343, 0.06702, 0.8195, 0.06743, 0.8581, 0.05523, 0.9006, 0.05237, 0.795, 0.9043, 0.8625, 0.9007, 0.8299, 0.9274, 0.8224, 0.3178, 0.8773, 0.3118, 0.8296, 0.3305, 0.8079, 0.3305, 0.9112, 0.3161, 0.9126, 0.2942, 0.8063, 0.3118, 0.8296, 0.3178, 0.8773, 0.9658, 0.5141, 0.9352, 0.5044, 0.9394, 0.4789, 0.9658, 0.4785, 0.05237, 0.795, 0.05523, 0.9006, 0.04161, 0.8576, 0.03991, 0.822, 0.01701, 0.805, 0.04112, 0.9006, 0.01687, 0.8636, 0.217, 0.98, 0.1903, 0.9695, 0.1897, 0.9344, 0.217, 0.9389, 0.03991, 0.822, 0.04161, 0.8576, 0.04112, 0.9006, 0.01701, 0.805, 0.2608, 0.953, 0.2926, 0.9486, 0.2901, 0.9818, 0.2624, 0.9818, 0.125, 0.8034, 0.1336, 0.8933, 0.1238, 0.8614, 0.3947, 0.8405, 0.4195, 0.809, 0.3969, 0.9149, 0.3895, 0.8876, 0.9594, 0.3666, 0.9594, 0.4447, 0.9352, 0.4, 0.9612, 0.8364, 0.9831, 0.8224, 0.9831, 0.8705, 0.1468, 0.8197, 0.161, 0.795, 0.1591, 0.9007, 0.1464, 0.8582, 0.4198, 0.8444, 0.4334, 0.8107, 0.4334, 0.914, 0.4161, 0.8919, 0.4195, 0.809, 0.4198, 0.8444, 0.4161, 0.8919, 0.3969, 0.9149, 0.9551, 0.7488, 0.9551, 0.7859, 0.9266, 0.779, 0.9215, 0.7513, 0.161, 0.795, 0.1739, 0.822, 0.1722, 0.8575, 0.1591, 0.9007, 0.1964, 0.8048, 0.197, 0.8633, 0.1736, 0.9007, 0.927, 0.9438, 0.927, 0.9826, 0.9007, 0.9831, 0.9026, 0.9495, 0.1739, 0.822, 0.1964, 0.8048, 0.1736, 0.9007, 0.1722, 0.8575, 0.9769, 0.09108, 0.9535, 0.06151, 0.9769, 0.01686, 0.9535, 0.1616, 0.9752, 0.1248, 0.9752, 0.1787, 0.05736, 0.1262, 0.03801, 0.1907, 0.01822, 0.1879, 0.04184, 0.1168, 0.2208, 0.6103, 0.2208, 0.6651, 0.2065, 0.6665, 0.1946, 0.6359, 0.2208, 0.6651, 0.208, 0.721, 0.1957, 0.721, 0.2065, 0.6665, 0.03801, 0.1907, 0.02904, 0.2561, 0.01687, 0.2574, 0.01822, 0.1879, 0.8681, 0.5863, 0.8802, 0.5556, 0.8877, 0.5557, 0.8779, 0.5911, 0.02904, 0.2561, 0.03467, 0.2898, 0.02642, 0.2874, 0.01687, 0.2574, 0.4843, 0.2672, 0.4833, 0.267, 0.4843, 0.2638, 0.8802, 0.5556, 0.8806, 0.5493, 0.8828, 0.549, 0.8877, 0.5557, 0.03467, 0.2898, 0.03383, 0.2962, 0.03153, 0.2952, 0.02642, 0.2874, 0.8877, 0.7565, 0.8622, 0.7887, 0.8546, 0.7663, 0.8599, 0.7191, 0.8877, 0.7565, 0.8546, 0.7663, 0.8414, 0.7235, 0.05736, 0.1262, 0.07889, 0.05943, 0.09484, 0.1282, 0.06761, 0.1578, 0.04184, 0.1168, 0.0651, 0.07867, 0.07889, 0.05943, 0.05736, 0.1262, 0.5915, 0.9028, 0.5915, 0.9307, 0.5504, 0.9454, 0.5676, 0.9033, 0.6966, 0.9002, 0.6966, 0.9753, 0.6709, 0.9424, 0.0439, 0.2925, 0.03669, 0.2973, 0.03383, 0.2962, 0.03467, 0.2898, 0.8716, 0.5555, 0.8778, 0.5496, 0.8806, 0.5493, 0.8802, 0.5556, 0.4833, 0.2704, 0.4833, 0.267, 0.4843, 0.2672, 0.04307, 0.2553, 0.0439, 0.2925, 0.03467, 0.2898, 0.02904, 0.2561, 0.8561, 0.5814, 0.8716, 0.5555, 0.8802, 0.5556, 0.8681, 0.5863, 0.05362, 0.1917, 0.04307, 0.2553, 0.02904, 0.2561, 0.03801, 0.1907, 0.8397, 0.6484, 0.8561, 0.5814, 0.8681, 0.5863, 0.8599, 0.6515, 0.8414, 0.7235, 0.8397, 0.6484, 0.8599, 0.6515, 0.8599, 0.7191, 0.06761, 0.1578, 0.05362, 0.1917, 0.03801, 0.1907, 0.05736, 0.1262, 0.09484, 0.1282, 0.07889, 0.05943, 0.1238, 0.06757, 0.1131, 0.1315, 0.1466, 0.4529, 0.1437, 0.3848, 0.199, 0.3914, 0.2064, 0.4601, 0.04018, 0.1917, 0.05441, 0.1208, 0.09484, 0.1282, 0.09484, 0.1282, 0.05441, 0.1208, 0.07889, 0.05943, 0.1783, 0.3361, 0.199, 0.3914, 0.1776, 0.3541, 0.1776, 0.3541, 0.199, 0.3914, 0.1437, 0.3848, 0.3237, 0.3846, 0.2891, 0.3498, 0.2882, 0.3305, 0.3309, 0.3276, 0.4496, 0.2059, 0.3881, 0.2238, 0.3806, 0.1553, 0.3983, 0.1501, 0.8988, 0.1848, 0.8809, 0.1922, 0.8763, 0.1206, 0.8958, 0.1198, 0.9282, 0.549, 0.9521, 0.5776, 0.9365, 0.6123, 0.9215, 0.6125, 0.9215, 0.6125, 0.9365, 0.6123, 0.941, 0.6744, 0.928, 0.6761, 0.8958, 0.1198, 0.8763, 0.1206, 0.8931, 0.0528, 0.9047, 0.05536, 0.928, 0.6761, 0.941, 0.6744, 0.9521, 0.7103, 0.9426, 0.7083, 0.9047, 0.05536, 0.8931, 0.0528, 0.9102, 0.02464, 0.9189, 0.02313, 0.5189, 0.267, 0.5189, 0.2704, 0.518, 0.2672, 0.9426, 0.7083, 0.9521, 0.7103, 0.9467, 0.7151, 0.9437, 0.7143, 0.9189, 0.02313, 0.9102, 0.02464, 0.9169, 0.01757, 0.9197, 0.01686, 0.9014, 0.2578, 0.8681, 0.2496, 0.8749, 0.2274, 0.875, 0.2985, 0.8563, 0.2935, 0.8681, 0.2496, 0.9014, 0.2578, 0.4351, 0.1464, 0.4254, 0.181, 0.3983, 0.1501, 0.4135, 0.07609, 0.4496, 0.1333, 0.4351, 0.1464, 0.4135, 0.07609, 0.4265, 0.0939, 0.4945, 0.9028, 0.5166, 0.9139, 0.5166, 0.9611, 0.4841, 0.9303, 0.7538, 0.9765, 0.7303, 0.9321, 0.7538, 0.9002, 0.9527, 0.2314, 0.9436, 0.2349, 0.9434, 0.2287, 0.9463, 0.2274, 0.8921, 0.4612, 0.9008, 0.4614, 0.9014, 0.4678, 0.8986, 0.4674, 0.518, 0.2638, 0.5189, 0.267, 0.518, 0.2672, 0.9486, 0.269, 0.9352, 0.2692, 0.9436, 0.2349, 0.9527, 0.2314, 0.8757, 0.4346, 0.8876, 0.4302, 0.9008, 0.4614, 0.8921, 0.4612, 0.9527, 0.3308, 0.9376, 0.3329, 0.9352, 0.2692, 0.9486, 0.269, 0.857, 0.3674, 0.8772, 0.3651, 0.8876, 0.4302, 0.8757, 0.4346, 0.8563, 0.2935, 0.875, 0.2985, 0.8772, 0.3651, 0.857, 0.3674, 0.9197, 0.1555, 0.8988, 0.1848, 0.8958, 0.1198, 0.9065, 0.1199, 0.3983, 0.1501, 0.3806, 0.1553, 0.37, 0.08878, 0.4135, 0.07609, 0.4496, 0.2059, 0.3983, 0.1501, 0.4374, 0.1387, 0.3983, 0.1501, 0.4135, 0.07609, 0.4374, 0.1387, 0.2882, 0.3305, 0.2891, 0.3498, 0.2679, 0.3884, 0.2891, 0.3498, 0.3237, 0.3846, 0.2679, 0.3884])
me_penguin.materials.append(mat_penguin)
me_penguin.use_remesh_preserve_volume = False
me_penguin.use_remesh_preserve_attributes = False
me_penguin.use_mirror_vertex_groups = False
me_penguin.use_paint_bone_selection = False
me_penguin.use_paint_mask = True
me_penguin.update()

# ---- objects
ob_customer2hat = bpy.data.objects.new('Customer2Hat', me_customer2hat)
ob_hemi = bpy.data.objects.new('Hemi', light_hemi)
ob_sun = bpy.data.objects.new('Sun', light_sun)
ob_penguin = bpy.data.objects.new('Penguin', me_penguin)

# ---- transforms, parenting, visibility, modifiers, constraints
ob_customer2hat.location = (1.783, -2.668, 1.561)
ob_customer2hat.lineart.crease_threshold = 0.0
ob_hemi.location = (6.784, -10.38, 11.08)
ob_hemi.rotation_euler = (1.571, -0.0, 0.0)
ob_hemi.lineart.crease_threshold = 0.0
ob_sun.location = (9.573, -10.51, 11.07)
ob_sun.rotation_euler = (0.9771, -0.1936, -0.2587)
ob_sun.lineart.crease_threshold = 0.0
ob_penguin.location = (0.0, 0.0, 0.8157)
ob_penguin.lineart.crease_threshold = 0.0

# ---- collection membership
col_collection_1.objects.link(ob_customer2hat)
col_collection_1.objects.link(ob_hemi)
col_collection_1.objects.link(ob_sun)
col_collection_1.objects.link(ob_penguin)

# ---- scene / render settings (as saved in the file)
scene.frame_start = 1; scene.frame_end = 250; scene.frame_set(3)
scene.render.engine = 'BLENDER_EEVEE_NEXT'
scene.render.resolution_percentage = 50
scene.render.dither_intensity = 0.0
scene.cycles.use_denoising = False
scene.cycles.samples = 128
scene.cycles.sampling_pattern = 'TABULATED_SOBOL'
scene.cycles.light_sampling_threshold = 0.0
scene.cycles.use_adaptive_sampling = False
scene.cycles.use_light_tree = False
scene.cycles.blur_glossy = 0.0
scene.cycles.sample_clamp_indirect = 0.0
scene.view_settings.view_transform = 'Standard'
bpy.context.view_layer.update()

# ---- added for rendering (the .blend has no active camera): camera
cam_auto = bpy.data.cameras.new('AutoCamera')
cam_auto.lens = 50.0
cam_auto.sensor_width = 36.0
cam_auto.clip_end = 1000.0
ob_auto_camera = bpy.data.objects.new('AutoCamera', cam_auto)
scene.collection.objects.link(ob_auto_camera)
ob_auto_camera.location = (3.71002, -4.57936, 4.60106)
ob_auto_camera.rotation_euler = (1.09748, -7.21219e-08, 0.694738)
scene.camera = ob_auto_camera
bpy.context.view_layer.update()
